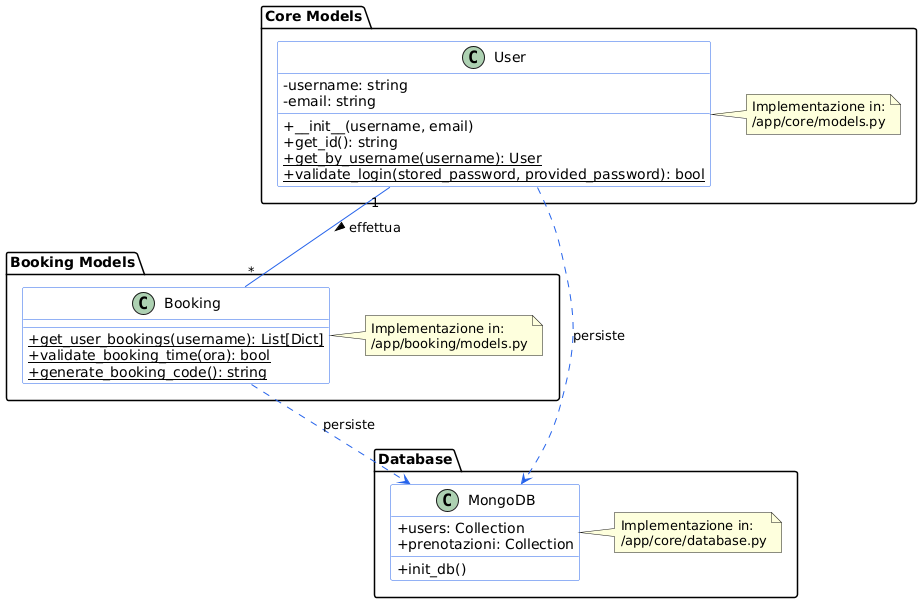

The diagram above was rendered by PlantUML. Its source (embedded in the PNG):
@startuml
' Stile e configurazione
skinparam classAttributeIconSize 0
skinparam class {
    BackgroundColor White
    ArrowColor #2563eb
    BorderColor #2563eb
}

' Core Models
package "Core Models" as core {
    class User {
        - username: string
        - email: string
        + __init__(username, email)
        + get_id(): string
        + {static} get_by_username(username): User
        + {static} validate_login(stored_password, provided_password): bool
    }

    note right of User
        Implementazione in:
        /app/core/models.py
    end note
}

' Booking Models
package "Booking Models" as booking {
    class Booking {
        + {static} get_user_bookings(username): List[Dict]
        + {static} validate_booking_time(ora): bool
        + {static} generate_booking_code(): string
    }

    note right of Booking
        Implementazione in:
        /app/booking/models.py
    end note
}

' Database
package "Database" as db {
    class MongoDB {
        + users: Collection
        + prenotazioni: Collection
        + init_db()
    }

    note right of MongoDB
        Implementazione in:
        /app/core/database.py
    end note
}

' Relazioni
User "1" -- "*" Booking : effettua >
User ..> MongoDB : persiste
Booking ..> MongoDB : persiste
@enduml